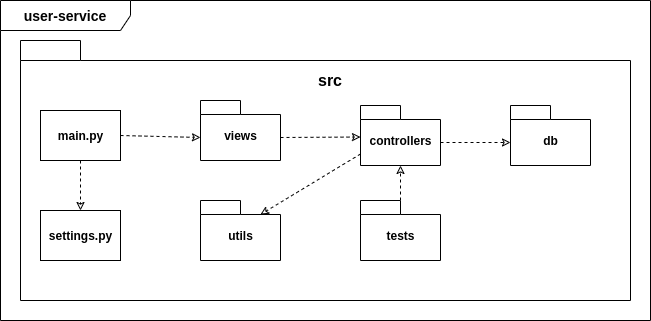

The diagram above was exported from draw.io. Its source (the exported page's mxGraphModel, read from the mxfile embedded in the PNG):
<mxGraphModel dx="1114" dy="624" grid="1" gridSize="10" guides="1" tooltips="1" connect="1" arrows="1" fold="1" page="1" pageScale="1" pageWidth="850" pageHeight="1100" math="0" shadow="0">
  <root>
    <mxCell id="0" />
    <mxCell id="1" parent="0" />
    <mxCell id="mjZ5_FkiVWn-T5Bxgb9Y-2" value="&lt;b&gt;&lt;font style=&quot;font-size: 14px&quot;&gt;user-service&lt;/font&gt;&lt;/b&gt;" style="shape=umlFrame;whiteSpace=wrap;html=1;width=130;height=30;" parent="1" vertex="1">
      <mxGeometry x="100" y="40" width="650" height="320" as="geometry" />
    </mxCell>
    <mxCell id="mjZ5_FkiVWn-T5Bxgb9Y-4" value="crwaler" style="shape=folder;fontStyle=1;spacingTop=10;tabWidth=40;tabHeight=14;tabPosition=left;html=1;" parent="1" vertex="1">
      <mxGeometry x="300" y="170" width="70" height="50" as="geometry" />
    </mxCell>
    <mxCell id="mjZ5_FkiVWn-T5Bxgb9Y-5" value="main" style="shape=folder;fontStyle=1;spacingTop=10;tabWidth=40;tabHeight=14;tabPosition=left;html=1;" parent="1" vertex="1">
      <mxGeometry x="510" y="210" width="70" height="50" as="geometry" />
    </mxCell>
    <mxCell id="mjZ5_FkiVWn-T5Bxgb9Y-6" value="" style="shape=folder;fontStyle=1;spacingTop=10;tabWidth=60;tabHeight=20;tabPosition=left;html=1;" parent="1" vertex="1">
      <mxGeometry x="120" y="80" width="610" height="260" as="geometry" />
    </mxCell>
    <mxCell id="mjZ5_FkiVWn-T5Bxgb9Y-7" value="&lt;b style=&quot;font-size: 16px;&quot;&gt;src&lt;/b&gt;" style="text;html=1;strokeColor=none;fillColor=none;align=center;verticalAlign=middle;whiteSpace=wrap;rounded=0;fontSize=16;" parent="1" vertex="1">
      <mxGeometry x="410" y="110" width="40" height="20" as="geometry" />
    </mxCell>
    <mxCell id="mjZ5_FkiVWn-T5Bxgb9Y-14" value="views" style="shape=folder;fontStyle=1;spacingTop=10;tabWidth=40;tabHeight=14;tabPosition=left;html=1;" parent="1" vertex="1">
      <mxGeometry x="300" y="140" width="80" height="60" as="geometry" />
    </mxCell>
    <mxCell id="mjZ5_FkiVWn-T5Bxgb9Y-15" value="&lt;b&gt;main.py&lt;/b&gt;" style="html=1;" parent="1" vertex="1">
      <mxGeometry x="140" y="150" width="80" height="50" as="geometry" />
    </mxCell>
    <mxCell id="mjZ5_FkiVWn-T5Bxgb9Y-16" value="&lt;b&gt;settings.py&lt;/b&gt;" style="html=1;" parent="1" vertex="1">
      <mxGeometry x="140" y="250" width="80" height="50" as="geometry" />
    </mxCell>
    <mxCell id="mjZ5_FkiVWn-T5Bxgb9Y-22" value="" style="endArrow=classic;html=1;fontSize=16;dashed=1;endFill=0;exitX=1;exitY=0.5;exitDx=0;exitDy=0;entryX=0;entryY=0;entryDx=0;entryDy=37;entryPerimeter=0;" parent="1" source="mjZ5_FkiVWn-T5Bxgb9Y-15" target="mjZ5_FkiVWn-T5Bxgb9Y-14" edge="1">
      <mxGeometry width="50" height="50" relative="1" as="geometry">
        <mxPoint x="400" y="250" as="sourcePoint" />
        <mxPoint x="450" y="200" as="targetPoint" />
      </mxGeometry>
    </mxCell>
    <mxCell id="mjZ5_FkiVWn-T5Bxgb9Y-23" value="" style="endArrow=classic;html=1;fontSize=16;dashed=1;endFill=0;exitX=0;exitY=0;exitDx=80;exitDy=37;exitPerimeter=0;" parent="1" source="mjZ5_FkiVWn-T5Bxgb9Y-14" edge="1">
      <mxGeometry width="50" height="50" relative="1" as="geometry">
        <mxPoint x="230" y="185" as="sourcePoint" />
        <mxPoint x="460" y="176.51999999999998" as="targetPoint" />
      </mxGeometry>
    </mxCell>
    <mxCell id="mjZ5_FkiVWn-T5Bxgb9Y-24" value="" style="endArrow=classic;html=1;fontSize=16;dashed=1;endFill=0;exitX=0.5;exitY=1;exitDx=0;exitDy=0;" parent="1" source="mjZ5_FkiVWn-T5Bxgb9Y-15" target="mjZ5_FkiVWn-T5Bxgb9Y-16" edge="1">
      <mxGeometry width="50" height="50" relative="1" as="geometry">
        <mxPoint x="230" y="185" as="sourcePoint" />
        <mxPoint x="330" y="187" as="targetPoint" />
      </mxGeometry>
    </mxCell>
    <mxCell id="mjZ5_FkiVWn-T5Bxgb9Y-33" style="edgeStyle=orthogonalEdgeStyle;rounded=0;orthogonalLoop=1;jettySize=auto;html=1;exitX=0;exitY=0;exitDx=80;exitDy=37;exitPerimeter=0;entryX=0;entryY=0;entryDx=0;entryDy=37;entryPerimeter=0;dashed=1;endArrow=classic;endFill=0;fontSize=16;" parent="1" source="mjZ5_FkiVWn-T5Bxgb9Y-26" target="mjZ5_FkiVWn-T5Bxgb9Y-32" edge="1">
      <mxGeometry relative="1" as="geometry" />
    </mxCell>
    <mxCell id="mjZ5_FkiVWn-T5Bxgb9Y-26" value="controllers" style="shape=folder;fontStyle=1;spacingTop=10;tabWidth=40;tabHeight=14;tabPosition=left;html=1;" parent="1" vertex="1">
      <mxGeometry x="460" y="145" width="80" height="60" as="geometry" />
    </mxCell>
    <mxCell id="mjZ5_FkiVWn-T5Bxgb9Y-27" value="utils" style="shape=folder;fontStyle=1;spacingTop=10;tabWidth=40;tabHeight=14;tabPosition=left;html=1;" parent="1" vertex="1">
      <mxGeometry x="300" y="240" width="80" height="60" as="geometry" />
    </mxCell>
    <mxCell id="mjZ5_FkiVWn-T5Bxgb9Y-28" value="" style="endArrow=classic;html=1;fontSize=16;dashed=1;endFill=0;exitX=0;exitY=0;exitDx=0;exitDy=48.5;exitPerimeter=0;entryX=0;entryY=0;entryDx=60;entryDy=14;entryPerimeter=0;" parent="1" source="mjZ5_FkiVWn-T5Bxgb9Y-26" target="mjZ5_FkiVWn-T5Bxgb9Y-27" edge="1">
      <mxGeometry width="50" height="50" relative="1" as="geometry">
        <mxPoint x="190" y="210" as="sourcePoint" />
        <mxPoint x="190" y="260" as="targetPoint" />
      </mxGeometry>
    </mxCell>
    <mxCell id="mjZ5_FkiVWn-T5Bxgb9Y-32" value="db" style="shape=folder;fontStyle=1;spacingTop=10;tabWidth=40;tabHeight=14;tabPosition=left;html=1;" parent="1" vertex="1">
      <mxGeometry x="610" y="145" width="80" height="60" as="geometry" />
    </mxCell>
    <mxCell id="mjZ5_FkiVWn-T5Bxgb9Y-36" style="edgeStyle=orthogonalEdgeStyle;rounded=0;orthogonalLoop=1;jettySize=auto;html=1;exitX=0;exitY=0;exitDx=40;exitDy=0;exitPerimeter=0;entryX=0.5;entryY=1;entryDx=0;entryDy=0;entryPerimeter=0;dashed=1;endArrow=classic;endFill=0;fontSize=16;" parent="1" source="mjZ5_FkiVWn-T5Bxgb9Y-35" target="mjZ5_FkiVWn-T5Bxgb9Y-26" edge="1">
      <mxGeometry relative="1" as="geometry" />
    </mxCell>
    <mxCell id="mjZ5_FkiVWn-T5Bxgb9Y-35" value="tests" style="shape=folder;fontStyle=1;spacingTop=10;tabWidth=40;tabHeight=14;tabPosition=left;html=1;" parent="1" vertex="1">
      <mxGeometry x="460" y="240" width="80" height="60" as="geometry" />
    </mxCell>
  </root>
</mxGraphModel>